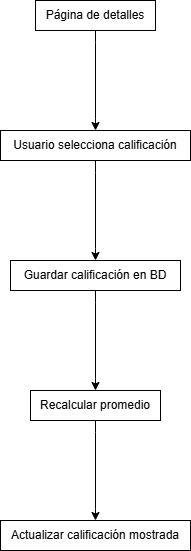

The diagram above was exported from draw.io. Its source (the exported page's mxGraphModel, read from the mxfile embedded in the PNG):
<mxGraphModel dx="1358" dy="1384" grid="1" gridSize="10" guides="1" tooltips="1" connect="1" arrows="1" fold="1" page="1" pageScale="1" pageWidth="827" pageHeight="1169" math="0" shadow="0">
  <root>
    <mxCell id="0" />
    <mxCell id="1" parent="0" />
    <mxCell id="htRH0r_okz4DSG-J-ybj-140" value="Página de detalles" style="whiteSpace=wrap;html=1;" vertex="1" parent="1">
      <mxGeometry x="505" y="-870" width="120" height="30" as="geometry" />
    </mxCell>
    <mxCell id="htRH0r_okz4DSG-J-ybj-141" value="Usuario selecciona calificación" style="whiteSpace=wrap;html=1;" vertex="1" parent="1">
      <mxGeometry x="470" y="-740" width="190" height="30" as="geometry" />
    </mxCell>
    <mxCell id="htRH0r_okz4DSG-J-ybj-142" value="" style="noEdgeStyle=1;orthogonal=1;rounded=0;" edge="1" source="htRH0r_okz4DSG-J-ybj-140" target="htRH0r_okz4DSG-J-ybj-141" parent="1">
      <mxGeometry relative="1" as="geometry">
        <Array as="points">
          <mxPoint x="565" y="-828" />
          <mxPoint x="565" y="-752" />
        </Array>
      </mxGeometry>
    </mxCell>
    <mxCell id="htRH0r_okz4DSG-J-ybj-143" value="Guardar calificación en BD" style="whiteSpace=wrap;html=1;" vertex="1" parent="1">
      <mxGeometry x="480" y="-610" width="170" height="30" as="geometry" />
    </mxCell>
    <mxCell id="htRH0r_okz4DSG-J-ybj-144" value="" style="noEdgeStyle=1;orthogonal=1;rounded=0;" edge="1" source="htRH0r_okz4DSG-J-ybj-141" target="htRH0r_okz4DSG-J-ybj-143" parent="1">
      <mxGeometry relative="1" as="geometry">
        <Array as="points">
          <mxPoint x="565" y="-698" />
          <mxPoint x="565" y="-622" />
        </Array>
      </mxGeometry>
    </mxCell>
    <mxCell id="htRH0r_okz4DSG-J-ybj-145" value="Recalcular promedio" style="whiteSpace=wrap;html=1;" vertex="1" parent="1">
      <mxGeometry x="500" y="-480" width="130" height="30" as="geometry" />
    </mxCell>
    <mxCell id="htRH0r_okz4DSG-J-ybj-146" value="" style="noEdgeStyle=1;orthogonal=1;rounded=0;" edge="1" source="htRH0r_okz4DSG-J-ybj-143" target="htRH0r_okz4DSG-J-ybj-145" parent="1">
      <mxGeometry relative="1" as="geometry">
        <Array as="points">
          <mxPoint x="565" y="-568" />
          <mxPoint x="565" y="-492" />
        </Array>
      </mxGeometry>
    </mxCell>
    <mxCell id="htRH0r_okz4DSG-J-ybj-147" value="Actualizar calificación mostrada" style="whiteSpace=wrap;html=1;" vertex="1" parent="1">
      <mxGeometry x="470" y="-350" width="190" height="30" as="geometry" />
    </mxCell>
    <mxCell id="htRH0r_okz4DSG-J-ybj-148" value="" style="noEdgeStyle=1;orthogonal=1;rounded=0;" edge="1" source="htRH0r_okz4DSG-J-ybj-145" target="htRH0r_okz4DSG-J-ybj-147" parent="1">
      <mxGeometry relative="1" as="geometry">
        <Array as="points">
          <mxPoint x="565" y="-438" />
          <mxPoint x="565" y="-362" />
        </Array>
      </mxGeometry>
    </mxCell>
  </root>
</mxGraphModel>